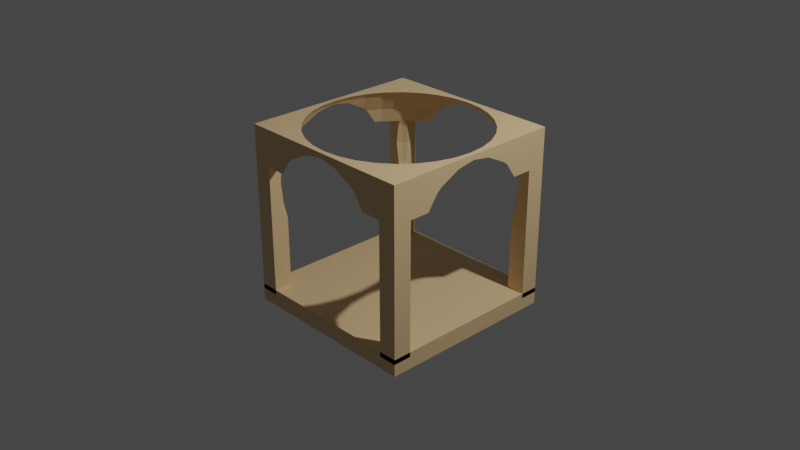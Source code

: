# Source: 9.blend  (saved by Blender 3.4.6; exported with 4.5.12 LTS)
import bpy
from mathutils import Matrix  # noqa: F401  (used for matrix-valued properties, if any)

bpy.ops.wm.read_factory_settings(use_empty=True)
scene = bpy.context.scene
scene.name = 'Scene'

# ---- collections
col_collection = bpy.data.collections.new('Collection'); scene.collection.children.link(col_collection)

# ---- materials (node trees are filled in below, after node groups)
mat_material = bpy.data.materials.new('Material')
mat_material.alpha_threshold = 0.0
mat_material.use_transparent_shadow = False
mat_material.roughness = 0.5
mat_material.line_color = (0.0, 0.0, 0.0, 1.0)

# ---- material node trees
mat_material.use_nodes = True; mat_material.node_tree.nodes.clear()
_N = mat_material.node_tree.nodes; _L = mat_material.node_tree.links
n0 = _N.new('ShaderNodeOutputMaterial'); n0.name = 'Material Output'; n0.location = (300, 300)
n1 = _N.new('ShaderNodeBsdfPrincipled'); n1.name = 'Principled BSDF'; n1.location = (10, 300)
n1.distribution = 'GGX'
n1.subsurface_method = 'RANDOM_WALK_SKIN'
n1.inputs[0].default_value = (0.8, 0.5623, 0.293, 1.0)
n1.inputs[3].default_value = 1.45
n1.inputs[27].default_value = (0.0, 0.0, 0.0, 1.0)
n1.inputs[28].default_value = 1.0
_L.new(n1.outputs[0], n0.inputs[0])
n0.is_active_output = True

# ---- world
world_world = bpy.data.worlds.new('World'); scene.world = world_world
world_world.use_nodes = True; world_world.node_tree.nodes.clear()
_N = world_world.node_tree.nodes; _L = world_world.node_tree.links
n0 = _N.new('ShaderNodeOutputWorld'); n0.name = 'World Output'; n0.location = (300, 300)
n1 = _N.new('ShaderNodeBackground'); n1.name = 'Background'; n1.location = (10, 300)
n1.inputs[0].default_value = (0.05088, 0.05088, 0.05088, 1.0)
_L.new(n1.outputs[0], n0.inputs[0])
n0.is_active_output = True
world_world.color = (0.05088, 0.05088, 0.05088)
world_world.use_sun_shadow = False
world_world.sun_shadow_jitter_overblur = 0.0

# ---- cameras
cam_camera = bpy.data.cameras.new('Camera')
cam_camera.clip_end = 100.0
cam_camera.ortho_scale = 7.314

# ---- lights
light_light = bpy.data.lights.new('Light', 'POINT')
light_light.transmission_factor = 0.0
light_light.energy = 1000.0
light_light.shadow_soft_size = 0.1
light_light.shadow_maximum_resolution = 0.006
light_light.use_absolute_resolution = True

# ---- meshes
me_cube_003 = bpy.data.meshes.new('Cube.003')
me_cube_003.from_pydata([(-1.0, -1.0, -1.0), (-1.0, -1.0, 1.0), (-1.0, 1.0, -1.0), (-1.0, 1.0, 1.0), (1.0, -1.0, -1.0), (1.0, -1.0, 1.0), (1.0, 1.0, -1.0), (1.0, 1.0, 1.0), (1.0, 1.0, 20.43), (0.0, 0.9978, 19.87), (1.0, 1.0, 0.4251), (1.0, -1.0, 20.43), (1.0, -1.0, 0.4251), (-1.0, 1.0, 20.43), (-1.0, 1.0, 0.4251), (-1.0, -1.0, 20.43), (-1.0, -1.0, 0.4251), (-1.0, -0.8, 16.05), (-1.0, -0.8, 0.4251), (0.1947, 0.9786, 19.87), (-1.0, 0.8, 16.05), (-1.0, 0.8, 0.4251), (1.0, -0.8, 0.4251), (1.0, 0.8, 0.4251), (1.0, 0.8, 16.05), (1.0, -0.8, 16.05), (0.8, -1.0, 16.05), (-0.8, -1.0, 0.4251), (-0.8, -1.0, 16.05), (0.8, -1.0, 0.4251), (-0.8, -0.8, 0.4251), (0.8, -0.8, 0.4251), (-0.8, 1.0, 0.4251), (0.8, 1.0, 0.4251), (0.8, 0.8, 0.4251), (0.3818, 0.9218, 19.87), (-0.8, 0.8, 0.4251), (-0.8, 1.0, 16.05), (0.8, 1.0, 16.05), (0.5543, 0.8296, 19.87), (0.6159, 0.9218, 17.8), (0.7055, 0.7055, 19.87), (0.7839, 0.7839, 17.8), (0.8322, 0.8322, 15.54), (0.8485, 0.8485, 13.2), (0.8322, 0.8322, 10.86), (0.8296, 0.5543, 19.87), (0.9218, 0.6159, 17.8), (0.9218, 0.3818, 19.87), (0.9786, 0.1947, 19.87), (0.9978, -1.073e-07, 19.87), (0.9786, -0.1947, 19.87), (0.9218, -0.3818, 19.87), (0.8296, -0.5543, 19.87), (0.9218, -0.6159, 17.8), (0.7055, -0.7055, 19.87), (0.7839, -0.7839, 17.8), (0.8322, -0.8322, 15.54), (0.8485, -0.8485, 13.2), (0.8322, -0.8322, 10.86), (0.5543, -0.8296, 19.87), (0.6159, -0.9218, 17.8), (0.3818, -0.9218, 19.87), (0.1947, -0.9786, 19.87), (-1.252e-07, -0.9978, 19.87), (-0.1947, -0.9786, 19.87), (-0.3818, -0.9218, 19.87), (-0.5543, -0.8296, 19.87), (-0.6159, -0.9218, 17.8), (-0.7055, -0.7055, 19.87), (-0.7839, -0.7839, 17.8), (-0.8322, -0.8322, 15.54), (-0.8485, -0.8485, 13.2), (-0.8322, -0.8322, 10.86), (-0.8296, -0.5543, 19.87), (-0.9218, -0.6159, 17.8), (-0.9218, -0.3818, 19.87), (-0.9786, -0.1947, 19.87), (-0.9978, 1.967e-07, 19.87), (-0.9786, 0.1947, 19.87), (-0.9218, 0.3818, 19.87), (-0.8296, 0.5543, 19.87), (-0.9218, 0.6159, 17.8), (-0.7055, 0.7055, 19.87), (-0.7839, 0.7839, 17.8), (-0.8322, 0.8322, 15.54), (-0.8485, 0.8485, 13.2), (-0.8322, 0.8322, 10.86), (-0.5543, 0.8296, 19.87), (-0.6159, 0.9218, 17.8), (-0.3818, 0.9218, 19.87), (-0.1947, 0.9786, 19.87), (-0.9522, 1.476e-07, 20.43), (-0.9339, -0.1858, 20.43), (-0.9339, 0.1858, 20.43), (-0.7917, -0.529, 20.43), (-0.7917, 0.529, 20.43), (-0.6733, -0.6733, 20.43), (-0.8797, -0.3644, 20.43), (-0.8797, 0.3644, 20.43), (-0.1858, 0.9339, 20.43), (-0.3644, 0.8797, 20.43), (-0.529, 0.7917, 20.43), (0.1858, 0.9339, 20.43), (0.529, 0.7917, 20.43), (0.3644, 0.8797, 20.43), (3.275e-08, 0.9522, 20.43), (-0.6733, 0.6733, 20.43), (-0.529, -0.7917, 20.43), (-0.1858, -0.9339, 20.43), (-0.3644, -0.8797, 20.43), (0.1858, -0.9339, 20.43), (0.529, -0.7917, 20.43), (0.3644, -0.8797, 20.43), (-9.242e-08, -0.9522, 20.43), (0.6733, 0.6733, 20.43), (0.7917, -0.529, 20.43), (0.7917, 0.529, 20.43), (0.9522, -6.908e-08, 20.43), (0.9339, -0.1858, 20.43), (0.9339, 0.1858, 20.43), (0.8797, 0.3644, 20.43), (0.8797, -0.3644, 20.43), (0.6733, -0.6733, 20.43), (-0.4697, -1.0, 17.8), (-0.5813, -1.0, 16.05), (0.5813, -1.0, 16.05), (-0.4142, -1.0, 18.29), (-1.219e-07, -1.0, 19.83), (-0.1989, -1.0, 19.46), (0.4697, -1.0, 17.8), (0.4142, -1.0, 18.29), (0.1989, -1.0, 19.46), (-1.0, -0.5813, 16.05), (-1.0, 0.4697, 17.8), (-1.0, 0.5813, 16.05), (-1.0, 0.4142, 18.29), (-1.0, -0.4142, 18.29), (-1.0, -0.4697, 17.8), (-1.0, -0.1989, 19.46), (-1.0, 1.931e-07, 19.83), (-1.0, 0.1989, 19.46), (1.0, -0.4697, 17.8), (1.0, -0.5813, 16.05), (1.0, 0.5813, 16.05), (1.0, -0.4142, 18.29), (1.0, -1.04e-07, 19.83), (1.0, -0.1989, 19.46), (1.0, 0.4697, 17.8), (1.0, 0.4142, 18.29), (1.0, 0.1989, 19.46), (-0.5813, 1.0, 16.05), (0.4697, 1.0, 17.8), (0.5813, 1.0, 16.05), (0.4142, 1.0, 18.29), (-0.4142, 1.0, 18.29), (-0.4697, 1.0, 17.8), (-0.1989, 1.0, 19.46), (1.443e-09, 1.0, 19.83), (0.1989, 1.0, 19.46), (-0.8587, 0.8, 10.86), (-0.8884, 0.8, 13.2), (-0.8, 0.8, 9.36), (-0.8388, 0.8, 16.05), (-0.8587, 0.8, 15.54), (0.8388, 0.8, 16.05), (0.8884, 0.8, 13.2), (0.8587, 0.8, 10.86), (0.8587, 0.8, 15.54), (0.8, 0.8, 9.36), (0.8, -0.8, 9.36), (0.8, -0.8, 9.36), (0.8884, -0.8, 13.2), (0.8587, -0.8, 10.86), (0.8587, -0.8, 15.54), (0.8388, -0.8, 16.05), (-0.8884, -0.8, 13.2), (-0.8388, -0.8, 16.05), (-0.8587, -0.8, 15.54), (-0.8587, -0.8, 10.86), (-0.8, -0.8, 9.36), (-0.8, -0.8, 9.36), (-0.9658, -0.6453, 16.05), (-0.9658, 0.6453, 16.05), (0.9658, 0.6453, 16.05), (0.9658, -0.6453, 16.05), (-0.8, -0.8587, 10.86), (-0.8, -0.8884, 13.2), (-0.8, -0.8388, 16.05), (-0.8, -0.8587, 15.54), (-0.8, 0.8587, 15.54), (-0.8, 0.8388, 16.05), (-0.8, 0.8884, 13.2), (-0.8, 0.8587, 10.86), (-0.8, 0.8, 9.36), (0.8, 0.8388, 16.05), (0.8, 0.8587, 15.54), (0.8, 0.8884, 13.2), (0.8, 0.8, 9.36), (0.8, 0.8587, 10.86), (0.8, -0.8587, 10.86), (0.8, -0.8884, 13.2), (0.8, -0.8587, 15.54), (0.8, -0.8388, 16.05), (-0.6453, 0.9658, 16.05), (0.6453, 0.9658, 16.05), (0.6453, -0.9658, 16.05), (-0.6453, -0.9658, 16.05)], [], [(0, 1, 3, 2), (2, 3, 7, 6), (6, 7, 5, 4), (4, 5, 1, 0), (2, 6, 4, 0), (7, 3, 1, 5), (115, 8, 13, 15, 11, 123, 112, 113, 111, 114, 109, 110, 108, 97, 95, 98, 93, 92, 94, 99, 96, 107, 102, 101, 100, 106, 103, 105, 104), (11, 8, 115, 117, 121, 120, 118, 119, 122, 116, 123), (126, 26, 29, 12, 11, 15, 16, 27, 28, 125, 124, 127, 129, 128, 132, 131, 130), (17, 18, 16, 15, 13, 14, 21, 20, 135, 134, 136, 141, 140, 139, 137, 138, 133), (16, 18, 30, 27), (31, 22, 12, 29), (33, 10, 23, 34), (21, 14, 32, 36), (144, 24, 23, 10, 8, 11, 12, 22, 25, 143, 142, 145, 147, 146, 150, 149, 148), (37, 32, 14, 13, 8, 10, 33, 38, 153, 152, 154, 159, 158, 157, 155, 156, 151), (164, 163, 20, 21, 36, 162, 160, 161), (169, 34, 23, 24, 165, 168, 166, 167), (174, 175, 25, 22, 31, 171, 170, 173, 172), (30, 18, 17, 177, 178, 176, 179, 181, 180), (177, 17, 133, 182), (20, 163, 183, 135), (25, 175, 185, 143), (165, 24, 144, 184), (189, 188, 28, 27, 30, 180, 186, 187), (162, 36, 32, 37, 191, 190, 192, 193, 194), (195, 38, 33, 34, 169, 198, 199, 197, 196), (31, 29, 26, 203, 202, 201, 200, 171), (191, 37, 151, 204), (153, 38, 195, 205), (125, 28, 188, 207), (26, 126, 206, 203), (159, 19, 9, 158), (106, 9, 19, 103), (19, 35, 105, 103), (154, 35, 19, 159), (35, 39, 104, 105), (39, 35, 154, 152, 40), (40, 152, 153, 205), (104, 39, 41, 115), (40, 42, 41, 39), (43, 42, 40, 205, 195, 196), (44, 43, 196, 197), (199, 45, 44, 197), (198, 45, 199), (44, 45, 167, 166), (198, 169, 167, 45), (115, 41, 46, 117), (42, 47, 46, 41), (47, 42, 43, 168, 165, 184), (43, 44, 166, 168), (47, 148, 149, 48, 46), (144, 148, 47, 184), (117, 46, 48, 121), (48, 49, 120, 121), (49, 48, 149, 150), (50, 49, 150, 146), (49, 50, 118, 120), (50, 51, 119, 118), (147, 51, 50, 146), (51, 52, 122, 119), (52, 51, 147, 145), (52, 53, 116, 122), (53, 52, 145, 142, 54), (185, 54, 142, 143), (172, 58, 57, 174), (173, 59, 58, 172), (59, 173, 170), (116, 53, 55, 123), (54, 56, 55, 53), (57, 56, 54, 185, 175, 174), (123, 55, 60, 112), (56, 61, 60, 55), (61, 56, 57, 202, 203, 206), (57, 58, 201, 202), (58, 59, 200, 201), (200, 59, 170, 171), (112, 60, 62, 113), (61, 130, 131, 62, 60), (126, 130, 61, 206), (62, 63, 111, 113), (63, 62, 131, 132), (63, 64, 114, 111), (64, 63, 132, 128), (64, 65, 109, 114), (129, 65, 64, 128), (65, 66, 110, 109), (66, 65, 129, 127), (67, 66, 127, 124, 68), (207, 68, 124, 125), (66, 67, 108, 110), (181, 73, 186, 180), (67, 69, 97, 108), (68, 70, 69, 67), (71, 70, 68, 207, 188, 189), (187, 72, 71, 189), (186, 73, 72, 187), (182, 75, 70, 71, 178, 177), (178, 71, 72, 176), (176, 72, 73, 179), (73, 181, 179), (69, 74, 95, 97), (70, 75, 74, 69), (95, 74, 76, 98), (75, 138, 137, 76, 74), (133, 138, 75, 182), (98, 76, 77, 93), (139, 77, 76, 137), (93, 77, 78, 92), (140, 78, 77, 139), (78, 79, 94, 92), (141, 79, 78, 140), (79, 80, 99, 94), (136, 80, 79, 141), (80, 81, 96, 99), (81, 80, 136, 134, 82), (82, 134, 135, 183), (81, 83, 107, 96), (82, 84, 83, 81), (163, 164, 85, 84, 82, 183), (86, 85, 164, 161), (87, 86, 161, 160), (162, 194, 87, 160), (192, 86, 87, 193), (87, 194, 193), (83, 88, 102, 107), (84, 89, 88, 83), (204, 89, 84, 85, 190, 191), (190, 85, 86, 192), (89, 156, 155, 90, 88), (151, 156, 89, 204), (102, 88, 90, 101), (101, 90, 91, 100), (157, 91, 90, 155), (158, 9, 91, 157), (100, 91, 9, 106)])
_uv = me_cube_003.uv_layers.new(name='UVMap')
_uv.uv.foreach_set('vector', [0.375, 0.0, 0.625, 0.0, 0.625, 0.25, 0.375, 0.25, 0.375, 0.25, 0.625, 0.25, 0.625, 0.5, 0.375, 0.5, 0.375, 0.5, 0.625, 0.5, 0.625, 0.75, 0.375, 0.75, 0.375, 0.75, 0.625, 0.75, 0.625, 1.0, 0.375, 1.0, 0.125, 0.5, 0.375, 0.5, 0.375, 0.75, 0.125, 0.75, 0.625, 0.5, 0.875, 0.5, 0.875, 0.75, 0.625, 0.75, 0.6658, 0.5408, 0.625, 0.5, 0.875, 0.5, 0.875, 0.75, 0.625, 0.75, 0.6658, 0.7092, 0.6839, 0.724, 0.7045, 0.735, 0.7268, 0.7417, 0.75, 0.744, 0.7732, 0.7417, 0.7955, 0.735, 0.8161, 0.724, 0.8342, 0.7092, 0.849, 0.6911, 0.86, 0.6705, 0.8667, 0.6482, 0.869, 0.625, 0.8667, 0.6018, 0.86, 0.5795, 0.849, 0.5589, 0.8342, 0.5408, 0.8161, 0.526, 0.7955, 0.515, 0.7732, 0.5083, 0.75, 0.506, 0.7268, 0.5083, 0.7045, 0.515, 0.6839, 0.526, 0.625, 0.75, 0.625, 0.5, 0.6658, 0.5408, 0.651, 0.5589, 0.64, 0.5795, 0.6333, 0.6018, 0.631, 0.625, 0.6333, 0.6482, 0.64, 0.6705, 0.651, 0.6911, 0.6658, 0.7092, 0.5703, 0.8023, 0.5703, 0.775, 0.375, 0.775, 0.375, 0.75, 0.625, 0.75, 0.625, 1.0, 0.375, 1.0, 0.375, 0.975, 0.5703, 0.975, 0.5703, 0.9477, 0.5921, 0.9337, 0.5983, 0.9268, 0.613, 0.8999, 0.6175, 0.875, 0.613, 0.8501, 0.5983, 0.8232, 0.5921, 0.8163, 0.5703, 0.025, 0.375, 0.025, 0.375, 0.0, 0.625, 0.0, 0.625, 0.25, 0.375, 0.25, 0.375, 0.225, 0.5703, 0.225, 0.5703, 0.1977, 0.5921, 0.1837, 0.5983, 0.1768, 0.613, 0.1499, 0.6175, 0.125, 0.613, 0.1001, 0.5983, 0.07322, 0.5921, 0.06629, 0.5703, 0.05234, 0.125, 0.75, 0.125, 0.725, 0.15, 0.725, 0.15, 0.75, 0.35, 0.725, 0.375, 0.725, 0.375, 0.75, 0.35, 0.75, 0.35, 0.5, 0.375, 0.5, 0.375, 0.525, 0.35, 0.525, 0.125, 0.525, 0.125, 0.5, 0.15, 0.5, 0.15, 0.525, 0.5703, 0.5523, 0.5703, 0.525, 0.375, 0.525, 0.375, 0.5, 0.625, 0.5, 0.625, 0.75, 0.375, 0.75, 0.375, 0.725, 0.5703, 0.725, 0.5703, 0.6977, 0.5921, 0.6837, 0.5983, 0.6768, 0.613, 0.6499, 0.6175, 0.625, 0.613, 0.6001, 0.5983, 0.5732, 0.5921, 0.5663, 0.5703, 0.275, 0.375, 0.275, 0.375, 0.25, 0.625, 0.25, 0.625, 0.5, 0.375, 0.5, 0.375, 0.475, 0.5703, 0.475, 0.5703, 0.4477, 0.5921, 0.4337, 0.5983, 0.4268, 0.613, 0.3999, 0.6175, 0.375, 0.613, 0.3501, 0.5983, 0.3232, 0.5921, 0.3163, 0.5703, 0.3023, 0.6186, 0.2774, 0.625, 0.2797, 0.625, 0.2614, 0.4297, 0.2614, 0.4297, 0.2841, 0.5413, 0.2841, 0.5601, 0.2774, 0.5894, 0.2741, 0.5413, 0.4659, 0.4297, 0.4659, 0.4297, 0.4886, 0.625, 0.4886, 0.625, 0.4703, 0.6186, 0.4726, 0.5894, 0.4759, 0.5601, 0.4726, 0.6186, 0.7774, 0.625, 0.7797, 0.625, 0.7614, 0.4297, 0.7614, 0.4297, 0.7841, 0.5413, 0.7841, 0.5413, 0.7841, 0.5601, 0.7774, 0.5894, 0.7741, 0.4297, 0.9659, 0.4297, 0.9886, 0.625, 0.9886, 0.625, 0.9703, 0.6186, 0.9726, 0.5894, 0.9759, 0.5601, 0.9726, 0.5413, 0.9659, 0.5413, 0.9659, 0.8453, 0.75, 0.8636, 0.75, 0.8636, 0.7158, 0.8597, 0.7258, 0.8636, 0.5, 0.8453, 0.5, 0.8597, 0.5242, 0.8636, 0.5342, 0.6364, 0.75, 0.6547, 0.75, 0.6403, 0.7258, 0.6364, 0.7158, 0.6547, 0.5, 0.6364, 0.5, 0.6364, 0.5342, 0.6403, 0.5242, 0.6186, 0.02742, 0.625, 0.02968, 0.625, 0.01136, 0.4297, 0.01136, 0.4297, 0.03409, 0.5413, 0.03409, 0.5601, 0.02742, 0.5894, 0.02405, 0.5413, 0.2159, 0.4297, 0.2159, 0.4297, 0.2386, 0.625, 0.2386, 0.625, 0.2203, 0.6186, 0.2226, 0.5894, 0.2259, 0.5601, 0.2226, 0.5413, 0.2159, 0.625, 0.5297, 0.625, 0.5114, 0.4297, 0.5114, 0.4297, 0.5341, 0.5413, 0.5341, 0.5413, 0.5341, 0.5601, 0.5274, 0.5894, 0.5241, 0.6186, 0.5274, 0.4297, 0.7159, 0.4297, 0.7386, 0.625, 0.7386, 0.625, 0.7203, 0.6186, 0.7226, 0.5894, 0.7259, 0.5601, 0.7226, 0.5413, 0.7159, 0.875, 0.5297, 0.875, 0.5114, 0.8408, 0.5114, 0.8508, 0.5153, 0.6592, 0.5114, 0.625, 0.5114, 0.625, 0.5297, 0.6492, 0.5153, 0.8408, 0.7386, 0.875, 0.7386, 0.875, 0.7203, 0.8508, 0.7347, 0.625, 0.7386, 0.6592, 0.7386, 0.6492, 0.7347, 0.625, 0.7203, 0.7188, 0.6752, 0.7188, 0.6875, 0.75, 0.6875, 0.75, 0.6862, 0.75, 0.7066, 0.75, 0.6875, 0.7188, 0.6875, 0.7188, 0.7066, 0.7188, 0.6875, 0.6875, 0.6875, 0.6875, 0.7066, 0.7188, 0.7066, 0.6875, 0.6398, 0.6875, 0.6875, 0.7188, 0.6875, 0.7188, 0.6752, 0.6875, 0.6875, 0.6562, 0.6875, 0.6562, 0.7066, 0.6875, 0.7066, 0.6562, 0.6875, 0.6875, 0.6875, 0.6875, 0.6398, 0.6801, 0.625, 0.6562, 0.625, 0.6562, 0.625, 0.6801, 0.625, 0.6662, 0.5766, 0.6562, 0.5766, 0.6562, 0.7066, 0.6562, 0.6875, 0.625, 0.6875, 0.625, 0.7066, 0.6562, 0.625, 0.625, 0.625, 0.625, 0.6875, 0.6562, 0.6875, 0.625, 0.5625, 0.625, 0.625, 0.6562, 0.625, 0.6562, 0.5766, 0.6288, 0.5766, 0.6306, 0.5625, 0.625, 0.5, 0.625, 0.5625, 0.6306, 0.5625, 0.6333, 0.5, 0.6306, 0.4375, 0.625, 0.4375, 0.625, 0.5, 0.6333, 0.5, 0.625, 0.3958, 0.625, 0.4375, 0.6306, 0.4375, 0.625, 0.5, 0.625, 0.4375, 0.6194, 0.4375, 0.6167, 0.5, 0.625, 0.3958, 0.625, 0.3958, 0.6194, 0.4375, 0.625, 0.4375, 0.625, 0.7066, 0.625, 0.6875, 0.5938, 0.6875, 0.5938, 0.7066, 0.625, 0.625, 0.5938, 0.625, 0.5938, 0.6875, 0.625, 0.6875, 0.5938, 0.625, 0.625, 0.625, 0.625, 0.5625, 0.6194, 0.5625, 0.6212, 0.5766, 0.5938, 0.5766, 0.625, 0.5625, 0.625, 0.5, 0.6167, 0.5, 0.6194, 0.5625, 0.5938, 0.625, 0.5699, 0.625, 0.5625, 0.6398, 0.5625, 0.6875, 0.5938, 0.6875, 0.5838, 0.5766, 0.5699, 0.625, 0.5938, 0.625, 0.5938, 0.5766, 0.5938, 0.7066, 0.5938, 0.6875, 0.5625, 0.6875, 0.5625, 0.7066, 0.5625, 0.6875, 0.5312, 0.6875, 0.5312, 0.7066, 0.5625, 0.7066, 0.5312, 0.6875, 0.5625, 0.6875, 0.5625, 0.6398, 0.5312, 0.6752, 0.5, 0.6875, 0.5312, 0.6875, 0.5312, 0.6752, 0.5, 0.6862, 0.5312, 0.6875, 0.5, 0.6875, 0.5, 0.7066, 0.5312, 0.7066, 0.5, 0.6875, 0.4687, 0.6875, 0.4687, 0.7066, 0.5, 0.7066, 0.4688, 0.6752, 0.4687, 0.6875, 0.5, 0.6875, 0.5, 0.6862, 0.4687, 0.6875, 0.4375, 0.6875, 0.4375, 0.7066, 0.4687, 0.7066, 0.4375, 0.6875, 0.4687, 0.6875, 0.4688, 0.6752, 0.4375, 0.6398, 0.4375, 0.6875, 0.4062, 0.6875, 0.4062, 0.7066, 0.4375, 0.7066, 0.4062, 0.6875, 0.4375, 0.6875, 0.4375, 0.6398, 0.4301, 0.625, 0.4062, 0.625, 0.4062, 0.5766, 0.4062, 0.625, 0.4301, 0.625, 0.4162, 0.5766, 0.3833, 0.5, 0.375, 0.5, 0.375, 0.5625, 0.3806, 0.5625, 0.3806, 0.4375, 0.375, 0.4375, 0.375, 0.5, 0.3833, 0.5, 0.375, 0.4375, 0.3806, 0.4375, 0.375, 0.3958, 0.4062, 0.7066, 0.4062, 0.6875, 0.375, 0.6875, 0.375, 0.7066, 0.4062, 0.625, 0.375, 0.625, 0.375, 0.6875, 0.4062, 0.6875, 0.375, 0.5625, 0.375, 0.625, 0.4062, 0.625, 0.4062, 0.5766, 0.3788, 0.5766, 0.3806, 0.5625, 0.375, 0.7066, 0.375, 0.6875, 0.3438, 0.6875, 0.3438, 0.7066, 0.375, 0.625, 0.3438, 0.625, 0.3438, 0.6875, 0.375, 0.6875, 0.3438, 0.625, 0.375, 0.625, 0.375, 0.5625, 0.3694, 0.5625, 0.3712, 0.5766, 0.3438, 0.5766, 0.375, 0.5625, 0.375, 0.5, 0.3667, 0.5, 0.3694, 0.5625, 0.375, 0.5, 0.375, 0.4375, 0.3694, 0.4375, 0.3667, 0.5, 0.3694, 0.4375, 0.375, 0.4375, 0.375, 0.3958, 0.375, 0.3958, 0.3438, 0.7066, 0.3438, 0.6875, 0.3125, 0.6875, 0.3125, 0.7066, 0.3438, 0.625, 0.3199, 0.625, 0.3125, 0.6398, 0.3125, 0.6875, 0.3438, 0.6875, 0.3338, 0.5766, 0.3199, 0.625, 0.3438, 0.625, 0.3438, 0.5766, 0.3125, 0.6875, 0.2812, 0.6875, 0.2812, 0.7066, 0.3125, 0.7066, 0.2812, 0.6875, 0.3125, 0.6875, 0.3125, 0.6398, 0.2812, 0.6752, 0.2812, 0.6875, 0.25, 0.6875, 0.25, 0.7066, 0.2812, 0.7066, 0.25, 0.6875, 0.2812, 0.6875, 0.2812, 0.6752, 0.25, 0.6862, 0.25, 0.6875, 0.2188, 0.6875, 0.2188, 0.7066, 0.25, 0.7066, 0.2188, 0.6752, 0.2188, 0.6875, 0.25, 0.6875, 0.25, 0.6862, 0.2188, 0.6875, 0.1875, 0.6875, 0.1875, 0.7066, 0.2188, 0.7066, 0.1875, 0.6875, 0.2188, 0.6875, 0.2188, 0.6752, 0.1875, 0.6398, 0.1562, 0.6875, 0.1875, 0.6875, 0.1875, 0.6398, 0.1801, 0.625, 0.1563, 0.625, 0.1562, 0.5766, 0.1563, 0.625, 0.1801, 0.625, 0.1662, 0.5766, 0.1875, 0.6875, 0.1562, 0.6875, 0.1562, 0.7066, 0.1875, 0.7066, 0.125, 0.3958, 0.125, 0.4375, 0.1306, 0.4375, 0.125, 0.3958, 0.1562, 0.6875, 0.125, 0.6875, 0.125, 0.7066, 0.1562, 0.7066, 0.1563, 0.625, 0.125, 0.625, 0.125, 0.6875, 0.1562, 0.6875, 0.125, 0.5625, 0.125, 0.625, 0.1563, 0.625, 0.1562, 0.5766, 0.1288, 0.5766, 0.1306, 0.5625, 0.1333, 0.5, 0.125, 0.5, 0.125, 0.5625, 0.1306, 0.5625, 0.1306, 0.4375, 0.125, 0.4375, 0.125, 0.5, 0.1333, 0.5, 0.09375, 0.5766, 0.09375, 0.625, 0.125, 0.625, 0.125, 0.5625, 0.1194, 0.5625, 0.1212, 0.5766, 0.1194, 0.5625, 0.125, 0.5625, 0.125, 0.5, 0.1167, 0.5, 0.1167, 0.5, 0.125, 0.5, 0.125, 0.4375, 0.1194, 0.4375, 0.125, 0.4375, 0.125, 0.3958, 0.1194, 0.4375, 0.125, 0.6875, 0.09375, 0.6875, 0.09375, 0.7066, 0.125, 0.7066, 0.125, 0.625, 0.09375, 0.625, 0.09375, 0.6875, 0.125, 0.6875, 0.09375, 0.7066, 0.09375, 0.6875, 0.0625, 0.6875, 0.0625, 0.7066, 0.09375, 0.625, 0.0699, 0.625, 0.0625, 0.6398, 0.0625, 0.6875, 0.09375, 0.6875, 0.08377, 0.5766, 0.0699, 0.625, 0.09375, 0.625, 0.09375, 0.5766, 0.0625, 0.7066, 0.0625, 0.6875, 0.03125, 0.6875, 0.03125, 0.7066, 0.03125, 0.6752, 0.03125, 0.6875, 0.0625, 0.6875, 0.0625, 0.6398, 0.03125, 0.7066, 0.03125, 0.6875, 0.0, 0.6875, 0.0, 0.7066, 0.0, 0.6862, 0.0, 0.6875, 0.03125, 0.6875, 0.03125, 0.6752, 1.0, 0.6875, 0.9687, 0.6875, 0.9687, 0.7066, 1.0, 0.7066, 0.9687, 0.6752, 0.9687, 0.6875, 1.0, 0.6875, 1.0, 0.6862, 0.9687, 0.6875, 0.9375, 0.6875, 0.9375, 0.7066, 0.9687, 0.7066, 0.9375, 0.6398, 0.9375, 0.6875, 0.9687, 0.6875, 0.9687, 0.6752, 0.9375, 0.6875, 0.9062, 0.6875, 0.9062, 0.7066, 0.9375, 0.7066, 0.9062, 0.6875, 0.9375, 0.6875, 0.9375, 0.6398, 0.9301, 0.625, 0.9062, 0.625, 0.9062, 0.625, 0.9301, 0.625, 0.9162, 0.5766, 0.9062, 0.5766, 0.9062, 0.6875, 0.875, 0.6875, 0.875, 0.7066, 0.9062, 0.7066, 0.9062, 0.625, 0.875, 0.625, 0.875, 0.6875, 0.9062, 0.6875, 0.8788, 0.5766, 0.8806, 0.5625, 0.875, 0.5625, 0.875, 0.625, 0.9062, 0.625, 0.9062, 0.5766, 0.875, 0.5, 0.875, 0.5625, 0.8806, 0.5625, 0.8833, 0.5, 0.875, 0.4375, 0.875, 0.5, 0.8833, 0.5, 0.8806, 0.4375, 0.875, 0.3958, 0.875, 0.3958, 0.875, 0.4375, 0.8806, 0.4375, 0.8667, 0.5, 0.875, 0.5, 0.875, 0.4375, 0.8694, 0.4375, 0.875, 0.4375, 0.875, 0.3958, 0.8694, 0.4375, 0.875, 0.6875, 0.8437, 0.6875, 0.8438, 0.7066, 0.875, 0.7066, 0.875, 0.625, 0.8438, 0.625, 0.8437, 0.6875, 0.875, 0.6875, 0.8438, 0.5766, 0.8438, 0.625, 0.875, 0.625, 0.875, 0.5625, 0.8694, 0.5625, 0.8712, 0.5766, 0.8694, 0.5625, 0.875, 0.5625, 0.875, 0.5, 0.8667, 0.5, 0.8438, 0.625, 0.8199, 0.625, 0.8125, 0.6398, 0.8125, 0.6875, 0.8437, 0.6875, 0.8338, 0.5766, 0.8199, 0.625, 0.8438, 0.625, 0.8438, 0.5766, 0.8438, 0.7066, 0.8437, 0.6875, 0.8125, 0.6875, 0.8125, 0.7066, 0.8125, 0.7066, 0.8125, 0.6875, 0.7812, 0.6875, 0.7812, 0.7066, 0.7812, 0.6752, 0.7812, 0.6875, 0.8125, 0.6875, 0.8125, 0.6398, 0.75, 0.6862, 0.75, 0.6875, 0.7812, 0.6875, 0.7812, 0.6752, 0.7812, 0.7066, 0.7812, 0.6875, 0.75, 0.6875, 0.75, 0.7066])
me_cube_003.materials.append(mat_material)
me_cube_003.update()

# ---- objects
ob_light = bpy.data.objects.new('Light', light_light)
ob_camera = bpy.data.objects.new('Camera', cam_camera)
ob_cube_001 = bpy.data.objects.new('Cube.001', me_cube_003)

# ---- transforms, parenting, visibility, modifiers, constraints
ob_light.location = (4.076, 1.005, 5.904)
ob_light.rotation_euler = (0.6503, 0.05522, 1.866)
ob_light.lock_rotations_4d = False
ob_light.empty_display_type = 'ARROWS'
ob_light.color = (0.0, 0.0, 0.0, 0.0)
ob_light.lineart.crease_threshold = 0.0
ob_camera.location = (7.359, -6.926, 4.958)
ob_camera.rotation_euler = (1.109, 0.0, 0.8149)
ob_camera.lock_rotations_4d = False
ob_camera.empty_display_type = 'ARROWS'
ob_camera.color = (0.0, 0.0, 0.0, 0.0)
ob_camera.display_type = 'WIRE'
ob_camera.lineart.crease_threshold = 0.0
ob_cube_001.location = (0.0, 0.0, -0.8671)
ob_cube_001.scale = (1.0, 1.0, 0.092)

# ---- collection membership
col_collection.objects.link(ob_light)
col_collection.objects.link(ob_camera)
col_collection.objects.link(ob_cube_001)

# ---- scene / render settings (as saved in the file)
scene.camera = ob_camera
scene.frame_start = 1; scene.frame_end = 250; scene.frame_set(1)
scene.render.engine = 'BLENDER_EEVEE_NEXT'
scene.cycles.sampling_pattern = 'TABULATED_SOBOL'
scene.cycles.use_light_tree = False
scene.view_settings.view_transform = 'Filmic'
bpy.context.view_layer.update()
